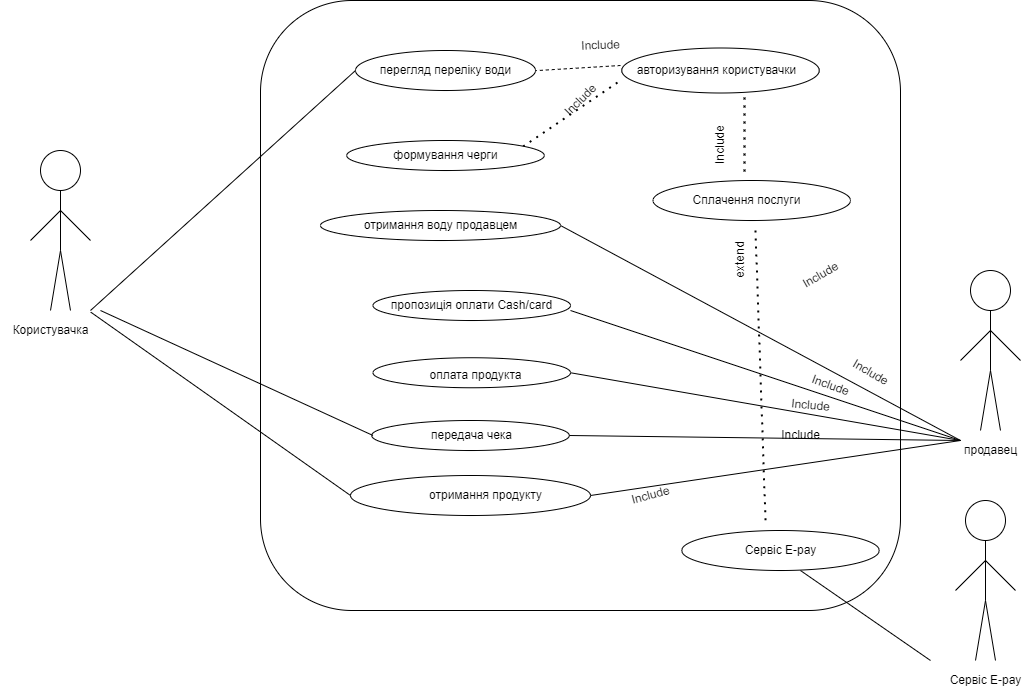

The diagram above was exported from draw.io. Its source (the exported page's mxGraphModel, read from the mxfile embedded in the PNG):
<mxGraphModel dx="1209" dy="585" grid="1" gridSize="10" guides="1" tooltips="1" connect="1" arrows="1" fold="1" page="1" pageScale="1" pageWidth="1169" pageHeight="1654" math="0" shadow="0">
  <root>
    <mxCell id="0" />
    <mxCell id="1" parent="0" />
    <mxCell id="zL2laGFU6izNXzQQijLA-1" value="" style="ellipse;whiteSpace=wrap;html=1;" parent="1" vertex="1">
      <mxGeometry x="100" y="160" width="40" height="40" as="geometry" />
    </mxCell>
    <mxCell id="zL2laGFU6izNXzQQijLA-2" value="" style="endArrow=none;html=1;rounded=0;entryX=0.5;entryY=1;entryDx=0;entryDy=0;" parent="1" target="zL2laGFU6izNXzQQijLA-1" edge="1">
      <mxGeometry width="50" height="50" relative="1" as="geometry">
        <mxPoint x="120" y="260" as="sourcePoint" />
        <mxPoint x="610" y="360" as="targetPoint" />
      </mxGeometry>
    </mxCell>
    <mxCell id="zL2laGFU6izNXzQQijLA-3" value="" style="endArrow=none;html=1;rounded=0;" parent="1" edge="1">
      <mxGeometry width="50" height="50" relative="1" as="geometry">
        <mxPoint x="130" y="320" as="sourcePoint" />
        <mxPoint x="120" y="260" as="targetPoint" />
      </mxGeometry>
    </mxCell>
    <mxCell id="zL2laGFU6izNXzQQijLA-4" value="" style="endArrow=none;html=1;rounded=0;" parent="1" edge="1">
      <mxGeometry width="50" height="50" relative="1" as="geometry">
        <mxPoint x="110" y="320" as="sourcePoint" />
        <mxPoint x="120" y="260" as="targetPoint" />
      </mxGeometry>
    </mxCell>
    <mxCell id="zL2laGFU6izNXzQQijLA-5" value="" style="endArrow=none;html=1;rounded=0;" parent="1" edge="1">
      <mxGeometry width="50" height="50" relative="1" as="geometry">
        <mxPoint x="120" y="220" as="sourcePoint" />
        <mxPoint x="150" y="250" as="targetPoint" />
      </mxGeometry>
    </mxCell>
    <mxCell id="zL2laGFU6izNXzQQijLA-6" value="" style="endArrow=none;html=1;rounded=0;" parent="1" edge="1">
      <mxGeometry width="50" height="50" relative="1" as="geometry">
        <mxPoint x="90" y="250" as="sourcePoint" />
        <mxPoint x="120" y="220" as="targetPoint" />
      </mxGeometry>
    </mxCell>
    <mxCell id="N-wUmrK6gmvkUy0-i0IB-1" value="" style="rounded=1;whiteSpace=wrap;html=1;" parent="1" vertex="1">
      <mxGeometry x="320" y="10" width="640" height="610" as="geometry" />
    </mxCell>
    <mxCell id="N-wUmrK6gmvkUy0-i0IB-10" value="Користувачка" style="text;html=1;align=center;verticalAlign=middle;resizable=0;points=[];autosize=1;strokeColor=none;fillColor=none;" parent="1" vertex="1">
      <mxGeometry x="60" y="325" width="100" height="30" as="geometry" />
    </mxCell>
    <mxCell id="N-wUmrK6gmvkUy0-i0IB-11" value="" style="endArrow=none;html=1;rounded=0;entryX=0;entryY=0.5;entryDx=0;entryDy=0;" parent="1" target="Zc_crgGB57ZY98xNLUJ0-2" edge="1">
      <mxGeometry width="50" height="50" relative="1" as="geometry">
        <mxPoint x="150" y="320" as="sourcePoint" />
        <mxPoint x="240" y="110" as="targetPoint" />
      </mxGeometry>
    </mxCell>
    <mxCell id="N-wUmrK6gmvkUy0-i0IB-13" value="" style="endArrow=none;dashed=1;html=1;rounded=0;exitX=1.009;exitY=0.533;exitDx=0;exitDy=0;entryX=0;entryY=0.25;entryDx=0;entryDy=0;exitPerimeter=0;" parent="1" source="Zc_crgGB57ZY98xNLUJ0-21" edge="1">
      <mxGeometry width="50" height="50" relative="1" as="geometry">
        <mxPoint x="630" y="80" as="sourcePoint" />
        <mxPoint x="680" y="75" as="targetPoint" />
      </mxGeometry>
    </mxCell>
    <mxCell id="N-wUmrK6gmvkUy0-i0IB-14" value="" style="endArrow=none;dashed=1;html=1;dashPattern=1 3;strokeWidth=2;rounded=0;exitX=0.995;exitY=0.5;exitDx=0;exitDy=0;entryX=0;entryY=0.5;entryDx=0;entryDy=0;exitPerimeter=0;" parent="1" source="Zc_crgGB57ZY98xNLUJ0-24" edge="1">
      <mxGeometry width="50" height="50" relative="1" as="geometry">
        <mxPoint x="630" y="160" as="sourcePoint" />
        <mxPoint x="680" y="90" as="targetPoint" />
      </mxGeometry>
    </mxCell>
    <mxCell id="N-wUmrK6gmvkUy0-i0IB-15" value="" style="endArrow=none;html=1;rounded=0;entryX=0;entryY=0.5;entryDx=0;entryDy=0;exitX=0.903;exitY=-0.111;exitDx=0;exitDy=0;exitPerimeter=0;" parent="1" target="Zc_crgGB57ZY98xNLUJ0-31" edge="1" source="N-wUmrK6gmvkUy0-i0IB-10">
      <mxGeometry width="50" height="50" relative="1" as="geometry">
        <mxPoint x="170" y="255" as="sourcePoint" />
        <mxPoint x="400" y="495" as="targetPoint" />
      </mxGeometry>
    </mxCell>
    <mxCell id="N-wUmrK6gmvkUy0-i0IB-23" value="" style="ellipse;whiteSpace=wrap;html=1;" parent="1" vertex="1">
      <mxGeometry x="1030" y="280" width="40" height="40" as="geometry" />
    </mxCell>
    <mxCell id="N-wUmrK6gmvkUy0-i0IB-24" value="" style="endArrow=none;html=1;rounded=0;entryX=0.5;entryY=1;entryDx=0;entryDy=0;" parent="1" target="N-wUmrK6gmvkUy0-i0IB-23" edge="1">
      <mxGeometry width="50" height="50" relative="1" as="geometry">
        <mxPoint x="1050" y="380" as="sourcePoint" />
        <mxPoint x="1540" y="480" as="targetPoint" />
      </mxGeometry>
    </mxCell>
    <mxCell id="N-wUmrK6gmvkUy0-i0IB-25" value="" style="endArrow=none;html=1;rounded=0;" parent="1" edge="1">
      <mxGeometry width="50" height="50" relative="1" as="geometry">
        <mxPoint x="1060" y="440" as="sourcePoint" />
        <mxPoint x="1050" y="380" as="targetPoint" />
      </mxGeometry>
    </mxCell>
    <mxCell id="N-wUmrK6gmvkUy0-i0IB-26" value="" style="endArrow=none;html=1;rounded=0;" parent="1" edge="1">
      <mxGeometry width="50" height="50" relative="1" as="geometry">
        <mxPoint x="1040" y="440" as="sourcePoint" />
        <mxPoint x="1050" y="380" as="targetPoint" />
      </mxGeometry>
    </mxCell>
    <mxCell id="N-wUmrK6gmvkUy0-i0IB-27" value="" style="endArrow=none;html=1;rounded=0;" parent="1" edge="1">
      <mxGeometry width="50" height="50" relative="1" as="geometry">
        <mxPoint x="1020" y="370" as="sourcePoint" />
        <mxPoint x="1050" y="340" as="targetPoint" />
      </mxGeometry>
    </mxCell>
    <mxCell id="N-wUmrK6gmvkUy0-i0IB-28" value="" style="endArrow=none;html=1;rounded=0;" parent="1" edge="1">
      <mxGeometry width="50" height="50" relative="1" as="geometry">
        <mxPoint x="1050" y="340" as="sourcePoint" />
        <mxPoint x="1080" y="370" as="targetPoint" />
      </mxGeometry>
    </mxCell>
    <mxCell id="N-wUmrK6gmvkUy0-i0IB-29" value="продавец" style="text;html=1;align=center;verticalAlign=middle;resizable=0;points=[];autosize=1;strokeColor=none;fillColor=none;" parent="1" vertex="1">
      <mxGeometry x="1010" y="445" width="80" height="30" as="geometry" />
    </mxCell>
    <mxCell id="N-wUmrK6gmvkUy0-i0IB-31" value="" style="endArrow=none;dashed=1;html=1;dashPattern=1 3;strokeWidth=2;rounded=0;exitX=0.456;exitY=0.017;exitDx=0;exitDy=0;exitPerimeter=0;entryX=0.622;entryY=0.967;entryDx=0;entryDy=0;entryPerimeter=0;" parent="1" target="Zc_crgGB57ZY98xNLUJ0-34" edge="1">
      <mxGeometry width="50" height="50" relative="1" as="geometry">
        <mxPoint x="804" y="181.01999999999998" as="sourcePoint" />
        <mxPoint x="805" y="120" as="targetPoint" />
      </mxGeometry>
    </mxCell>
    <mxCell id="N-wUmrK6gmvkUy0-i0IB-32" value="" style="ellipse;whiteSpace=wrap;html=1;" parent="1" vertex="1">
      <mxGeometry x="1025" y="510" width="40" height="40" as="geometry" />
    </mxCell>
    <mxCell id="N-wUmrK6gmvkUy0-i0IB-33" value="" style="endArrow=none;html=1;rounded=0;entryX=0.5;entryY=1;entryDx=0;entryDy=0;" parent="1" target="N-wUmrK6gmvkUy0-i0IB-32" edge="1">
      <mxGeometry width="50" height="50" relative="1" as="geometry">
        <mxPoint x="1045" y="610" as="sourcePoint" />
        <mxPoint x="1535" y="710" as="targetPoint" />
      </mxGeometry>
    </mxCell>
    <mxCell id="N-wUmrK6gmvkUy0-i0IB-34" value="" style="endArrow=none;html=1;rounded=0;" parent="1" edge="1">
      <mxGeometry width="50" height="50" relative="1" as="geometry">
        <mxPoint x="1055" y="670" as="sourcePoint" />
        <mxPoint x="1045" y="610" as="targetPoint" />
      </mxGeometry>
    </mxCell>
    <mxCell id="N-wUmrK6gmvkUy0-i0IB-35" value="" style="endArrow=none;html=1;rounded=0;" parent="1" edge="1">
      <mxGeometry width="50" height="50" relative="1" as="geometry">
        <mxPoint x="1035" y="670" as="sourcePoint" />
        <mxPoint x="1045" y="610" as="targetPoint" />
      </mxGeometry>
    </mxCell>
    <mxCell id="N-wUmrK6gmvkUy0-i0IB-36" value="" style="endArrow=none;html=1;rounded=0;" parent="1" edge="1">
      <mxGeometry width="50" height="50" relative="1" as="geometry">
        <mxPoint x="1015" y="600" as="sourcePoint" />
        <mxPoint x="1045" y="570" as="targetPoint" />
      </mxGeometry>
    </mxCell>
    <mxCell id="N-wUmrK6gmvkUy0-i0IB-37" value="" style="endArrow=none;html=1;rounded=0;" parent="1" edge="1">
      <mxGeometry width="50" height="50" relative="1" as="geometry">
        <mxPoint x="1045" y="570" as="sourcePoint" />
        <mxPoint x="1075" y="600" as="targetPoint" />
      </mxGeometry>
    </mxCell>
    <mxCell id="N-wUmrK6gmvkUy0-i0IB-38" value="Сервіс E-pay" style="text;html=1;align=center;verticalAlign=middle;resizable=0;points=[];autosize=1;strokeColor=none;fillColor=none;" parent="1" vertex="1">
      <mxGeometry x="995" y="675" width="100" height="30" as="geometry" />
    </mxCell>
    <mxCell id="N-wUmrK6gmvkUy0-i0IB-40" value="" style="endArrow=none;dashed=1;html=1;dashPattern=1 3;strokeWidth=2;rounded=0;entryX=0.5;entryY=0;entryDx=0;entryDy=0;exitX=0.5;exitY=1;exitDx=0;exitDy=0;" parent="1" edge="1">
      <mxGeometry width="50" height="50" relative="1" as="geometry">
        <mxPoint x="815" y="240" as="sourcePoint" />
        <mxPoint x="825" y="530" as="targetPoint" />
      </mxGeometry>
    </mxCell>
    <mxCell id="N-wUmrK6gmvkUy0-i0IB-42" value="" style="endArrow=none;html=1;rounded=0;entryX=0.601;entryY=1;entryDx=0;entryDy=0;entryPerimeter=0;" parent="1" target="Zc_crgGB57ZY98xNLUJ0-33" edge="1">
      <mxGeometry width="50" height="50" relative="1" as="geometry">
        <mxPoint x="990" y="670" as="sourcePoint" />
        <mxPoint x="870" y="590" as="targetPoint" />
      </mxGeometry>
    </mxCell>
    <mxCell id="N-wUmrK6gmvkUy0-i0IB-43" value="" style="endArrow=none;html=1;rounded=0;entryX=1;entryY=0.5;entryDx=0;entryDy=0;" parent="1" edge="1">
      <mxGeometry width="50" height="50" relative="1" as="geometry">
        <mxPoint x="1020" y="450" as="sourcePoint" />
        <mxPoint x="630" y="320" as="targetPoint" />
      </mxGeometry>
    </mxCell>
    <mxCell id="N-wUmrK6gmvkUy0-i0IB-44" value="" style="endArrow=none;html=1;rounded=0;exitX=1;exitY=0.5;exitDx=0;exitDy=0;" parent="1" edge="1" source="Zc_crgGB57ZY98xNLUJ0-36">
      <mxGeometry width="50" height="50" relative="1" as="geometry">
        <mxPoint x="630" y="400" as="sourcePoint" />
        <mxPoint x="1020" y="450" as="targetPoint" />
      </mxGeometry>
    </mxCell>
    <mxCell id="N-wUmrK6gmvkUy0-i0IB-45" value="" style="endArrow=none;html=1;rounded=0;exitX=1;exitY=0.5;exitDx=0;exitDy=0;" parent="1" edge="1" source="Zc_crgGB57ZY98xNLUJ0-31">
      <mxGeometry width="50" height="50" relative="1" as="geometry">
        <mxPoint x="650" y="415" as="sourcePoint" />
        <mxPoint x="1020" y="450" as="targetPoint" />
      </mxGeometry>
    </mxCell>
    <mxCell id="N-wUmrK6gmvkUy0-i0IB-48" value="" style="endArrow=none;html=1;rounded=0;exitX=1;exitY=0.5;exitDx=0;exitDy=0;" parent="1" source="Zc_crgGB57ZY98xNLUJ0-30" edge="1">
      <mxGeometry width="50" height="50" relative="1" as="geometry">
        <mxPoint x="640" y="240" as="sourcePoint" />
        <mxPoint x="1020" y="450" as="targetPoint" />
      </mxGeometry>
    </mxCell>
    <mxCell id="N-wUmrK6gmvkUy0-i0IB-52" value="extend" style="text;html=1;align=center;verticalAlign=middle;resizable=0;points=[];autosize=1;strokeColor=none;fillColor=none;rotation=-90;" parent="1" vertex="1">
      <mxGeometry x="770" y="255" width="60" height="30" as="geometry" />
    </mxCell>
    <mxCell id="N-wUmrK6gmvkUy0-i0IB-53" value="Include" style="text;html=1;align=center;verticalAlign=middle;resizable=0;points=[];autosize=1;strokeColor=none;fillColor=none;rotation=-90;" parent="1" vertex="1">
      <mxGeometry x="750" y="140" width="60" height="30" as="geometry" />
    </mxCell>
    <mxCell id="N-wUmrK6gmvkUy0-i0IB-54" value="Include" style="text;html=1;align=center;verticalAlign=middle;resizable=0;points=[];autosize=1;strokeColor=none;fillColor=none;rotation=-2;" parent="1" vertex="1">
      <mxGeometry x="629.9952172611104" y="39.997847306361564" width="60" height="30" as="geometry" />
    </mxCell>
    <mxCell id="N-wUmrK6gmvkUy0-i0IB-55" value="Include" style="text;html=1;align=center;verticalAlign=middle;resizable=0;points=[];autosize=1;strokeColor=none;fillColor=none;rotation=-45;" parent="1" vertex="1">
      <mxGeometry x="609.9952172611104" y="94.99784730636156" width="60" height="30" as="geometry" />
    </mxCell>
    <mxCell id="N-wUmrK6gmvkUy0-i0IB-56" value="Include" style="text;html=1;align=center;verticalAlign=middle;resizable=0;points=[];autosize=1;strokeColor=none;fillColor=none;rotation=-30;" parent="1" vertex="1">
      <mxGeometry x="849.9952172611104" y="269.9978473063615" width="60" height="30" as="geometry" />
    </mxCell>
    <mxCell id="N-wUmrK6gmvkUy0-i0IB-57" value="Include" style="text;html=1;align=center;verticalAlign=middle;resizable=0;points=[];autosize=1;strokeColor=none;fillColor=none;rotation=-15;" parent="1" vertex="1">
      <mxGeometry x="679.9952172611104" y="489.99784730636145" width="60" height="30" as="geometry" />
    </mxCell>
    <mxCell id="N-wUmrK6gmvkUy0-i0IB-58" value="Include" style="text;html=1;align=center;verticalAlign=middle;resizable=0;points=[];autosize=1;strokeColor=none;fillColor=none;rotation=0;" parent="1" vertex="1">
      <mxGeometry x="829.9998051533946" y="429.9998051533947" width="60" height="30" as="geometry" />
    </mxCell>
    <mxCell id="N-wUmrK6gmvkUy0-i0IB-59" value="Include" style="text;html=1;align=center;verticalAlign=middle;resizable=0;points=[];autosize=1;strokeColor=none;fillColor=none;rotation=5;" parent="1" vertex="1">
      <mxGeometry x="840" y="400" width="60" height="30" as="geometry" />
    </mxCell>
    <mxCell id="N-wUmrK6gmvkUy0-i0IB-60" value="Include" style="text;html=1;align=center;verticalAlign=middle;resizable=0;points=[];autosize=1;strokeColor=none;fillColor=none;rotation=30;" parent="1" vertex="1">
      <mxGeometry x="900.0000604652097" y="367.2534587474116" width="60" height="30" as="geometry" />
    </mxCell>
    <mxCell id="N-wUmrK6gmvkUy0-i0IB-61" value="Include" style="text;html=1;align=center;verticalAlign=middle;resizable=0;points=[];autosize=1;strokeColor=none;fillColor=none;rotation=20;" parent="1" vertex="1">
      <mxGeometry x="860.0007621135333" y="380.00038105676657" width="60" height="30" as="geometry" />
    </mxCell>
    <mxCell id="Zc_crgGB57ZY98xNLUJ0-2" value="" style="ellipse;whiteSpace=wrap;html=1;" parent="1" vertex="1">
      <mxGeometry x="415" y="60" width="180" height="40" as="geometry" />
    </mxCell>
    <mxCell id="Zc_crgGB57ZY98xNLUJ0-21" value="перегляд переліку води" style="text;html=1;align=center;verticalAlign=middle;resizable=0;points=[];autosize=1;strokeColor=none;fillColor=none;" parent="1" vertex="1">
      <mxGeometry x="430" y="65" width="150" height="30" as="geometry" />
    </mxCell>
    <mxCell id="Zc_crgGB57ZY98xNLUJ0-23" value="" style="ellipse;whiteSpace=wrap;html=1;" parent="1" vertex="1">
      <mxGeometry x="406.25" y="150" width="197.5" height="30" as="geometry" />
    </mxCell>
    <mxCell id="Zc_crgGB57ZY98xNLUJ0-24" value="формування черги" style="text;html=1;align=center;verticalAlign=middle;resizable=0;points=[];autosize=1;strokeColor=none;fillColor=none;" parent="1" vertex="1">
      <mxGeometry x="440" y="150" width="130" height="30" as="geometry" />
    </mxCell>
    <mxCell id="Zc_crgGB57ZY98xNLUJ0-30" value="" style="ellipse;whiteSpace=wrap;html=1;" parent="1" vertex="1">
      <mxGeometry x="380" y="220" width="240" height="30" as="geometry" />
    </mxCell>
    <mxCell id="Zc_crgGB57ZY98xNLUJ0-31" value="" style="ellipse;whiteSpace=wrap;html=1;" parent="1" vertex="1">
      <mxGeometry x="410" y="485" width="240" height="40" as="geometry" />
    </mxCell>
    <mxCell id="Zc_crgGB57ZY98xNLUJ0-32" value="" style="ellipse;whiteSpace=wrap;html=1;" parent="1" vertex="1">
      <mxGeometry x="712.5" y="190" width="197.5" height="40" as="geometry" />
    </mxCell>
    <mxCell id="Zc_crgGB57ZY98xNLUJ0-33" value="" style="ellipse;whiteSpace=wrap;html=1;" parent="1" vertex="1">
      <mxGeometry x="741.25" y="540" width="197.5" height="40" as="geometry" />
    </mxCell>
    <mxCell id="Zc_crgGB57ZY98xNLUJ0-34" value="" style="ellipse;whiteSpace=wrap;html=1;" parent="1" vertex="1">
      <mxGeometry x="681.25" y="57.5" width="197.5" height="45" as="geometry" />
    </mxCell>
    <mxCell id="Zc_crgGB57ZY98xNLUJ0-26" value="отримання воду продавцем" style="text;html=1;align=center;verticalAlign=middle;resizable=0;points=[];autosize=1;strokeColor=none;fillColor=none;" parent="1" vertex="1">
      <mxGeometry x="410" y="220" width="180" height="30" as="geometry" />
    </mxCell>
    <mxCell id="Zc_crgGB57ZY98xNLUJ0-36" value="" style="ellipse;whiteSpace=wrap;html=1;" parent="1" vertex="1">
      <mxGeometry x="432.5" y="367.25" width="197.5" height="30" as="geometry" />
    </mxCell>
    <mxCell id="Zc_crgGB57ZY98xNLUJ0-37" value="" style="ellipse;whiteSpace=wrap;html=1;" parent="1" vertex="1">
      <mxGeometry x="432.5" y="300" width="197.5" height="30" as="geometry" />
    </mxCell>
    <mxCell id="Zc_crgGB57ZY98xNLUJ0-38" value="пропозиція оплати Cash/card" style="text;html=1;align=center;verticalAlign=middle;resizable=0;points=[];autosize=1;strokeColor=none;fillColor=none;" parent="1" vertex="1">
      <mxGeometry x="441.25" y="300" width="180" height="30" as="geometry" />
    </mxCell>
    <mxCell id="Zc_crgGB57ZY98xNLUJ0-39" value="оплата продукта" style="text;html=1;align=center;verticalAlign=middle;resizable=0;points=[];autosize=1;strokeColor=none;fillColor=none;" parent="1" vertex="1">
      <mxGeometry x="475" y="370" width="120" height="30" as="geometry" />
    </mxCell>
    <mxCell id="Zc_crgGB57ZY98xNLUJ0-42" value="отримання продукту" style="text;html=1;align=center;verticalAlign=middle;resizable=0;points=[];autosize=1;strokeColor=none;fillColor=none;" parent="1" vertex="1">
      <mxGeometry x="475" y="490" width="140" height="30" as="geometry" />
    </mxCell>
    <mxCell id="Zc_crgGB57ZY98xNLUJ0-43" value="авторизування користувачки" style="text;html=1;align=center;verticalAlign=middle;resizable=0;points=[];autosize=1;strokeColor=none;fillColor=none;" parent="1" vertex="1">
      <mxGeometry x="681.25" y="65" width="190" height="30" as="geometry" />
    </mxCell>
    <mxCell id="Zc_crgGB57ZY98xNLUJ0-44" value="Сплачення послуги" style="text;html=1;align=center;verticalAlign=middle;resizable=0;points=[];autosize=1;strokeColor=none;fillColor=none;" parent="1" vertex="1">
      <mxGeometry x="741.25" y="195" width="130" height="30" as="geometry" />
    </mxCell>
    <mxCell id="Zc_crgGB57ZY98xNLUJ0-45" value="Сервіс E-pay" style="text;html=1;align=center;verticalAlign=middle;resizable=0;points=[];autosize=1;strokeColor=none;fillColor=none;" parent="1" vertex="1">
      <mxGeometry x="790" y="545" width="100" height="30" as="geometry" />
    </mxCell>
    <mxCell id="B6jjJmZicxU28KLgMjhR-1" value="" style="ellipse;whiteSpace=wrap;html=1;" vertex="1" parent="1">
      <mxGeometry x="431.25" y="430" width="197.5" height="30" as="geometry" />
    </mxCell>
    <mxCell id="B6jjJmZicxU28KLgMjhR-2" value="передача чека" style="text;html=1;align=center;verticalAlign=middle;resizable=0;points=[];autosize=1;strokeColor=none;fillColor=none;" vertex="1" parent="1">
      <mxGeometry x="481.25" y="430" width="100" height="30" as="geometry" />
    </mxCell>
    <mxCell id="B6jjJmZicxU28KLgMjhR-3" value="" style="endArrow=none;html=1;rounded=0;entryX=0;entryY=0.5;entryDx=0;entryDy=0;" edge="1" parent="1">
      <mxGeometry width="50" height="50" relative="1" as="geometry">
        <mxPoint x="160" y="320" as="sourcePoint" />
        <mxPoint x="432.5" y="445" as="targetPoint" />
      </mxGeometry>
    </mxCell>
    <mxCell id="B6jjJmZicxU28KLgMjhR-5" value="" style="endArrow=none;html=1;rounded=0;exitX=1;exitY=0.5;exitDx=0;exitDy=0;" edge="1" parent="1" source="B6jjJmZicxU28KLgMjhR-1">
      <mxGeometry width="50" height="50" relative="1" as="geometry">
        <mxPoint x="626.25" y="472.5" as="sourcePoint" />
        <mxPoint x="1020" y="450" as="targetPoint" />
      </mxGeometry>
    </mxCell>
  </root>
</mxGraphModel>